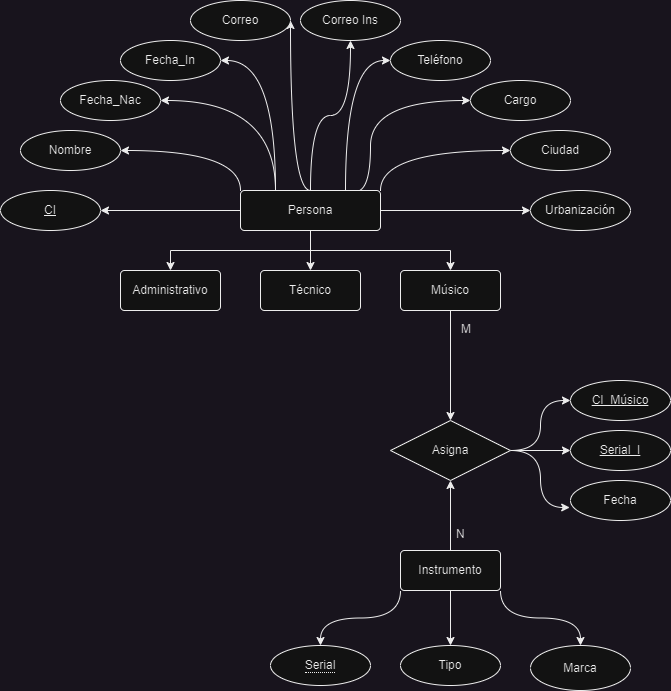

The diagram above was exported from draw.io. Its source (the exported page's mxGraphModel, read from the mxfile embedded in the PNG):
<mxGraphModel dx="1050" dy="573" grid="1" gridSize="10" guides="1" tooltips="1" connect="1" arrows="1" fold="1" page="1" pageScale="1" pageWidth="980" pageHeight="1390" math="0" shadow="0" extFonts="Permanent Marker^https://fonts.googleapis.com/css?family=Permanent+Marker">
  <root>
    <mxCell id="0" />
    <mxCell id="1" parent="0" />
    <mxCell id="HrVGnZSNkyg2XVPusGki-6" style="edgeStyle=orthogonalEdgeStyle;rounded=0;orthogonalLoop=1;jettySize=auto;html=1;exitX=0.5;exitY=1;exitDx=0;exitDy=0;entryX=0.5;entryY=0;entryDx=0;entryDy=0;" parent="1" source="HrVGnZSNkyg2XVPusGki-1" target="HrVGnZSNkyg2XVPusGki-3" edge="1">
      <mxGeometry relative="1" as="geometry" />
    </mxCell>
    <mxCell id="HrVGnZSNkyg2XVPusGki-7" style="edgeStyle=orthogonalEdgeStyle;rounded=0;orthogonalLoop=1;jettySize=auto;html=1;exitX=0.5;exitY=1;exitDx=0;exitDy=0;entryX=0.5;entryY=0;entryDx=0;entryDy=0;" parent="1" source="HrVGnZSNkyg2XVPusGki-1" target="HrVGnZSNkyg2XVPusGki-4" edge="1">
      <mxGeometry relative="1" as="geometry" />
    </mxCell>
    <mxCell id="HrVGnZSNkyg2XVPusGki-8" style="edgeStyle=orthogonalEdgeStyle;rounded=0;orthogonalLoop=1;jettySize=auto;html=1;exitX=0.5;exitY=1;exitDx=0;exitDy=0;entryX=0.5;entryY=0;entryDx=0;entryDy=0;" parent="1" source="HrVGnZSNkyg2XVPusGki-1" target="HrVGnZSNkyg2XVPusGki-2" edge="1">
      <mxGeometry relative="1" as="geometry" />
    </mxCell>
    <mxCell id="HrVGnZSNkyg2XVPusGki-22" style="edgeStyle=orthogonalEdgeStyle;rounded=0;orthogonalLoop=1;jettySize=auto;html=1;exitX=0;exitY=0.5;exitDx=0;exitDy=0;entryX=1;entryY=0.5;entryDx=0;entryDy=0;curved=1;" parent="1" source="HrVGnZSNkyg2XVPusGki-1" target="HrVGnZSNkyg2XVPusGki-9" edge="1">
      <mxGeometry relative="1" as="geometry" />
    </mxCell>
    <mxCell id="HrVGnZSNkyg2XVPusGki-23" style="edgeStyle=orthogonalEdgeStyle;rounded=0;orthogonalLoop=1;jettySize=auto;html=1;exitX=0;exitY=0;exitDx=0;exitDy=0;entryX=1;entryY=0.5;entryDx=0;entryDy=0;curved=1;" parent="1" source="HrVGnZSNkyg2XVPusGki-1" target="HrVGnZSNkyg2XVPusGki-10" edge="1">
      <mxGeometry relative="1" as="geometry" />
    </mxCell>
    <mxCell id="HrVGnZSNkyg2XVPusGki-24" style="edgeStyle=orthogonalEdgeStyle;rounded=0;orthogonalLoop=1;jettySize=auto;html=1;exitX=0.25;exitY=0;exitDx=0;exitDy=0;entryX=1;entryY=0.5;entryDx=0;entryDy=0;curved=1;" parent="1" source="HrVGnZSNkyg2XVPusGki-1" target="HrVGnZSNkyg2XVPusGki-11" edge="1">
      <mxGeometry relative="1" as="geometry" />
    </mxCell>
    <mxCell id="HrVGnZSNkyg2XVPusGki-25" style="edgeStyle=orthogonalEdgeStyle;rounded=0;orthogonalLoop=1;jettySize=auto;html=1;exitX=0.25;exitY=0;exitDx=0;exitDy=0;entryX=1;entryY=0.5;entryDx=0;entryDy=0;curved=1;" parent="1" source="HrVGnZSNkyg2XVPusGki-1" target="HrVGnZSNkyg2XVPusGki-12" edge="1">
      <mxGeometry relative="1" as="geometry" />
    </mxCell>
    <mxCell id="HrVGnZSNkyg2XVPusGki-26" style="edgeStyle=orthogonalEdgeStyle;rounded=0;orthogonalLoop=1;jettySize=auto;html=1;exitX=0.5;exitY=0;exitDx=0;exitDy=0;entryX=1;entryY=0.5;entryDx=0;entryDy=0;curved=1;" parent="1" source="HrVGnZSNkyg2XVPusGki-1" target="HrVGnZSNkyg2XVPusGki-19" edge="1">
      <mxGeometry relative="1" as="geometry">
        <Array as="points">
          <mxPoint x="370" y="240" />
        </Array>
      </mxGeometry>
    </mxCell>
    <mxCell id="HrVGnZSNkyg2XVPusGki-27" style="edgeStyle=orthogonalEdgeStyle;rounded=0;orthogonalLoop=1;jettySize=auto;html=1;exitX=0.5;exitY=0;exitDx=0;exitDy=0;entryX=0.5;entryY=1;entryDx=0;entryDy=0;curved=1;" parent="1" source="HrVGnZSNkyg2XVPusGki-1" target="HrVGnZSNkyg2XVPusGki-18" edge="1">
      <mxGeometry relative="1" as="geometry" />
    </mxCell>
    <mxCell id="HrVGnZSNkyg2XVPusGki-29" style="edgeStyle=orthogonalEdgeStyle;rounded=0;orthogonalLoop=1;jettySize=auto;html=1;entryX=0;entryY=0.5;entryDx=0;entryDy=0;curved=1;" parent="1" target="HrVGnZSNkyg2XVPusGki-15" edge="1">
      <mxGeometry relative="1" as="geometry">
        <mxPoint x="420" y="240" as="sourcePoint" />
        <Array as="points">
          <mxPoint x="420" y="241" />
          <mxPoint x="450" y="241" />
          <mxPoint x="450" y="150" />
        </Array>
      </mxGeometry>
    </mxCell>
    <mxCell id="HrVGnZSNkyg2XVPusGki-30" style="edgeStyle=orthogonalEdgeStyle;rounded=0;orthogonalLoop=1;jettySize=auto;html=1;exitX=0.75;exitY=0;exitDx=0;exitDy=0;entryX=0;entryY=0.5;entryDx=0;entryDy=0;curved=1;" parent="1" source="HrVGnZSNkyg2XVPusGki-1" target="HrVGnZSNkyg2XVPusGki-17" edge="1">
      <mxGeometry relative="1" as="geometry" />
    </mxCell>
    <mxCell id="HrVGnZSNkyg2XVPusGki-31" style="edgeStyle=orthogonalEdgeStyle;rounded=0;orthogonalLoop=1;jettySize=auto;html=1;exitX=1;exitY=0;exitDx=0;exitDy=0;entryX=0;entryY=0.5;entryDx=0;entryDy=0;curved=1;" parent="1" source="HrVGnZSNkyg2XVPusGki-1" target="HrVGnZSNkyg2XVPusGki-14" edge="1">
      <mxGeometry relative="1" as="geometry" />
    </mxCell>
    <mxCell id="HrVGnZSNkyg2XVPusGki-32" style="edgeStyle=orthogonalEdgeStyle;rounded=0;orthogonalLoop=1;jettySize=auto;html=1;exitX=1;exitY=0.5;exitDx=0;exitDy=0;entryX=0;entryY=0.5;entryDx=0;entryDy=0;curved=1;" parent="1" source="HrVGnZSNkyg2XVPusGki-1" target="HrVGnZSNkyg2XVPusGki-13" edge="1">
      <mxGeometry relative="1" as="geometry" />
    </mxCell>
    <mxCell id="HrVGnZSNkyg2XVPusGki-1" value="Persona" style="rounded=1;arcSize=10;whiteSpace=wrap;html=1;align=center;" parent="1" vertex="1">
      <mxGeometry x="320" y="240" width="140" height="40" as="geometry" />
    </mxCell>
    <mxCell id="HrVGnZSNkyg2XVPusGki-40" style="edgeStyle=orthogonalEdgeStyle;rounded=0;orthogonalLoop=1;jettySize=auto;html=1;exitX=0.5;exitY=1;exitDx=0;exitDy=0;entryX=0.5;entryY=0;entryDx=0;entryDy=0;" parent="1" source="HrVGnZSNkyg2XVPusGki-2" target="HrVGnZSNkyg2XVPusGki-39" edge="1">
      <mxGeometry relative="1" as="geometry" />
    </mxCell>
    <mxCell id="HrVGnZSNkyg2XVPusGki-2" value="Músico" style="rounded=1;arcSize=10;whiteSpace=wrap;html=1;align=center;" parent="1" vertex="1">
      <mxGeometry x="480" y="320" width="100" height="40" as="geometry" />
    </mxCell>
    <mxCell id="HrVGnZSNkyg2XVPusGki-3" value="Administrativo" style="rounded=1;arcSize=10;whiteSpace=wrap;html=1;align=center;" parent="1" vertex="1">
      <mxGeometry x="200" y="320" width="100" height="40" as="geometry" />
    </mxCell>
    <mxCell id="HrVGnZSNkyg2XVPusGki-4" value="Técnico" style="rounded=1;arcSize=10;whiteSpace=wrap;html=1;align=center;" parent="1" vertex="1">
      <mxGeometry x="340" y="320" width="100" height="40" as="geometry" />
    </mxCell>
    <mxCell id="HrVGnZSNkyg2XVPusGki-36" style="edgeStyle=orthogonalEdgeStyle;rounded=0;orthogonalLoop=1;jettySize=auto;html=1;exitX=0;exitY=1;exitDx=0;exitDy=0;entryX=0.5;entryY=0;entryDx=0;entryDy=0;curved=1;" parent="1" source="HrVGnZSNkyg2XVPusGki-5" target="HrVGnZSNkyg2XVPusGki-33" edge="1">
      <mxGeometry relative="1" as="geometry" />
    </mxCell>
    <mxCell id="HrVGnZSNkyg2XVPusGki-37" style="edgeStyle=orthogonalEdgeStyle;rounded=0;orthogonalLoop=1;jettySize=auto;html=1;exitX=0.5;exitY=1;exitDx=0;exitDy=0;entryX=0.5;entryY=0;entryDx=0;entryDy=0;curved=1;" parent="1" source="HrVGnZSNkyg2XVPusGki-5" target="HrVGnZSNkyg2XVPusGki-34" edge="1">
      <mxGeometry relative="1" as="geometry" />
    </mxCell>
    <mxCell id="HrVGnZSNkyg2XVPusGki-38" style="edgeStyle=orthogonalEdgeStyle;rounded=0;orthogonalLoop=1;jettySize=auto;html=1;exitX=1;exitY=1;exitDx=0;exitDy=0;entryX=0.5;entryY=0;entryDx=0;entryDy=0;curved=1;" parent="1" source="HrVGnZSNkyg2XVPusGki-5" target="HrVGnZSNkyg2XVPusGki-35" edge="1">
      <mxGeometry relative="1" as="geometry" />
    </mxCell>
    <mxCell id="HrVGnZSNkyg2XVPusGki-41" style="edgeStyle=orthogonalEdgeStyle;rounded=0;orthogonalLoop=1;jettySize=auto;html=1;exitX=0.5;exitY=0;exitDx=0;exitDy=0;entryX=0.5;entryY=1;entryDx=0;entryDy=0;" parent="1" source="HrVGnZSNkyg2XVPusGki-5" target="HrVGnZSNkyg2XVPusGki-39" edge="1">
      <mxGeometry relative="1" as="geometry" />
    </mxCell>
    <mxCell id="HrVGnZSNkyg2XVPusGki-5" value="Instrumento" style="rounded=1;arcSize=10;whiteSpace=wrap;html=1;align=center;" parent="1" vertex="1">
      <mxGeometry x="480" y="600" width="100" height="40" as="geometry" />
    </mxCell>
    <mxCell id="HrVGnZSNkyg2XVPusGki-9" value="CI" style="ellipse;whiteSpace=wrap;html=1;align=center;fontStyle=4;" parent="1" vertex="1">
      <mxGeometry x="80" y="240" width="100" height="40" as="geometry" />
    </mxCell>
    <mxCell id="HrVGnZSNkyg2XVPusGki-10" value="Nombre" style="ellipse;whiteSpace=wrap;html=1;align=center;" parent="1" vertex="1">
      <mxGeometry x="100" y="180" width="100" height="40" as="geometry" />
    </mxCell>
    <mxCell id="HrVGnZSNkyg2XVPusGki-11" value="Fecha_Nac" style="ellipse;whiteSpace=wrap;html=1;align=center;" parent="1" vertex="1">
      <mxGeometry x="140" y="130" width="100" height="40" as="geometry" />
    </mxCell>
    <mxCell id="HrVGnZSNkyg2XVPusGki-12" value="Fecha_In" style="ellipse;whiteSpace=wrap;html=1;align=center;" parent="1" vertex="1">
      <mxGeometry x="200" y="90" width="100" height="40" as="geometry" />
    </mxCell>
    <mxCell id="HrVGnZSNkyg2XVPusGki-13" value="Urbanización" style="ellipse;whiteSpace=wrap;html=1;align=center;" parent="1" vertex="1">
      <mxGeometry x="610" y="240" width="100" height="40" as="geometry" />
    </mxCell>
    <mxCell id="HrVGnZSNkyg2XVPusGki-14" value="Ciudad" style="ellipse;whiteSpace=wrap;html=1;align=center;" parent="1" vertex="1">
      <mxGeometry x="590" y="180" width="100" height="40" as="geometry" />
    </mxCell>
    <mxCell id="HrVGnZSNkyg2XVPusGki-15" value="Cargo" style="ellipse;whiteSpace=wrap;html=1;align=center;" parent="1" vertex="1">
      <mxGeometry x="550" y="130" width="100" height="40" as="geometry" />
    </mxCell>
    <mxCell id="HrVGnZSNkyg2XVPusGki-17" value="Teléfono" style="ellipse;whiteSpace=wrap;html=1;align=center;" parent="1" vertex="1">
      <mxGeometry x="470" y="90" width="100" height="40" as="geometry" />
    </mxCell>
    <mxCell id="HrVGnZSNkyg2XVPusGki-18" value="Correo Ins" style="ellipse;whiteSpace=wrap;html=1;align=center;" parent="1" vertex="1">
      <mxGeometry x="380" y="50" width="100" height="40" as="geometry" />
    </mxCell>
    <mxCell id="HrVGnZSNkyg2XVPusGki-19" value="Correo" style="ellipse;whiteSpace=wrap;html=1;align=center;" parent="1" vertex="1">
      <mxGeometry x="270" y="50" width="100" height="40" as="geometry" />
    </mxCell>
    <mxCell id="HrVGnZSNkyg2XVPusGki-33" value="&lt;span style=&quot;border-bottom: 1px dotted&quot;&gt;Serial&lt;/span&gt;" style="ellipse;whiteSpace=wrap;html=1;align=center;" parent="1" vertex="1">
      <mxGeometry x="350" y="695" width="100" height="40" as="geometry" />
    </mxCell>
    <mxCell id="HrVGnZSNkyg2XVPusGki-34" value="Tipo" style="ellipse;whiteSpace=wrap;html=1;align=center;" parent="1" vertex="1">
      <mxGeometry x="480" y="695" width="100" height="40" as="geometry" />
    </mxCell>
    <mxCell id="HrVGnZSNkyg2XVPusGki-35" value="Marca" style="ellipse;whiteSpace=wrap;html=1;align=center;" parent="1" vertex="1">
      <mxGeometry x="610" y="695" width="100" height="45" as="geometry" />
    </mxCell>
    <mxCell id="HrVGnZSNkyg2XVPusGki-45" style="edgeStyle=orthogonalEdgeStyle;rounded=0;orthogonalLoop=1;jettySize=auto;html=1;exitX=1;exitY=0.5;exitDx=0;exitDy=0;entryX=0;entryY=0.5;entryDx=0;entryDy=0;curved=1;" parent="1" source="HrVGnZSNkyg2XVPusGki-39" target="HrVGnZSNkyg2XVPusGki-43" edge="1">
      <mxGeometry relative="1" as="geometry" />
    </mxCell>
    <mxCell id="HrVGnZSNkyg2XVPusGki-46" style="edgeStyle=orthogonalEdgeStyle;rounded=0;orthogonalLoop=1;jettySize=auto;html=1;exitX=1;exitY=0.5;exitDx=0;exitDy=0;entryX=0;entryY=0.5;entryDx=0;entryDy=0;curved=1;" parent="1" source="HrVGnZSNkyg2XVPusGki-39" target="HrVGnZSNkyg2XVPusGki-42" edge="1">
      <mxGeometry relative="1" as="geometry" />
    </mxCell>
    <mxCell id="HrVGnZSNkyg2XVPusGki-47" style="edgeStyle=orthogonalEdgeStyle;rounded=0;orthogonalLoop=1;jettySize=auto;html=1;exitX=1;exitY=0.5;exitDx=0;exitDy=0;entryX=-0.008;entryY=0.675;entryDx=0;entryDy=0;entryPerimeter=0;curved=1;" parent="1" source="HrVGnZSNkyg2XVPusGki-39" target="HrVGnZSNkyg2XVPusGki-44" edge="1">
      <mxGeometry relative="1" as="geometry" />
    </mxCell>
    <mxCell id="HrVGnZSNkyg2XVPusGki-39" value="Asigna" style="shape=rhombus;perimeter=rhombusPerimeter;whiteSpace=wrap;html=1;align=center;" parent="1" vertex="1">
      <mxGeometry x="470" y="470" width="120" height="60" as="geometry" />
    </mxCell>
    <mxCell id="HrVGnZSNkyg2XVPusGki-42" value="CI_Músico" style="ellipse;whiteSpace=wrap;html=1;align=center;fontStyle=4;" parent="1" vertex="1">
      <mxGeometry x="650" y="430" width="100" height="40" as="geometry" />
    </mxCell>
    <mxCell id="HrVGnZSNkyg2XVPusGki-43" value="Serial_I" style="ellipse;whiteSpace=wrap;html=1;align=center;fontStyle=4;" parent="1" vertex="1">
      <mxGeometry x="650" y="480" width="100" height="40" as="geometry" />
    </mxCell>
    <mxCell id="HrVGnZSNkyg2XVPusGki-44" value="Fecha" style="ellipse;whiteSpace=wrap;html=1;align=center;" parent="1" vertex="1">
      <mxGeometry x="650" y="530" width="100" height="40" as="geometry" />
    </mxCell>
    <mxCell id="HrVGnZSNkyg2XVPusGki-48" value="M" style="text;strokeColor=none;fillColor=none;spacingLeft=4;spacingRight=4;overflow=hidden;rotatable=0;points=[[0,0.5],[1,0.5]];portConstraint=eastwest;fontSize=12;whiteSpace=wrap;html=1;" parent="1" vertex="1">
      <mxGeometry x="535" y="365" width="40" height="30" as="geometry" />
    </mxCell>
    <mxCell id="HrVGnZSNkyg2XVPusGki-49" value="N" style="text;strokeColor=none;fillColor=none;spacingLeft=4;spacingRight=4;overflow=hidden;rotatable=0;points=[[0,0.5],[1,0.5]];portConstraint=eastwest;fontSize=12;whiteSpace=wrap;html=1;" parent="1" vertex="1">
      <mxGeometry x="530" y="570" width="40" height="30" as="geometry" />
    </mxCell>
  </root>
</mxGraphModel>